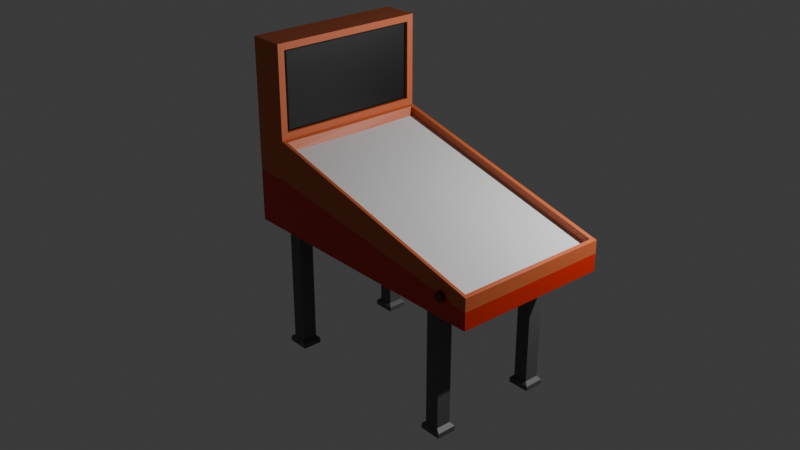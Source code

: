 # Source: pinball-machine.blend  (saved by Blender 5.0.118; exported with 4.5.12 LTS)
import bpy
from mathutils import Matrix  # noqa: F401  (used for matrix-valued properties, if any)

bpy.ops.wm.read_factory_settings(use_empty=True)
scene = bpy.context.scene
scene.name = 'Scene'

# ---- collections
col_pinballmachine = bpy.data.collections.new('PinballMachine'); scene.collection.children.link(col_pinballmachine)
col_environment = bpy.data.collections.new('Environment'); scene.collection.children.link(col_environment)

# ---- materials (node trees are filled in below, after node groups)
mat_material = bpy.data.materials.new('Material')
mat_material.alpha_threshold = 0.0
mat_material.use_backface_culling_lightprobe_volume = False
mat_material.use_transparent_shadow = False
mat_material.roughness = 0.5
mat_material.line_color = (0.0, 0.0, 0.0, 1.0)
mat_pinball_base_color = bpy.data.materials.new('PinBall Base Color')
mat_pinball_screen_color = bpy.data.materials.new('PinBall Screen Color')
mat_pinball_game_color = bpy.data.materials.new('PinBall Game Color')
mat_pinball_button_color = bpy.data.materials.new('PinBall Button Color')
mat_inball_leg_color = bpy.data.materials.new('inBall Leg Color')
mat_pinball_bottom_color = bpy.data.materials.new('PinBall Bottom Color')

# ---- material node trees
mat_material.use_nodes = True; mat_material.node_tree.nodes.clear()
_N = mat_material.node_tree.nodes; _L = mat_material.node_tree.links
n0 = _N.new('ShaderNodeOutputMaterial'); n0.name = 'Material Output'; n0.location = (300, 300)
n1 = _N.new('ShaderNodeBsdfPrincipled'); n1.name = 'Principled BSDF'; n1.location = (10, 300)
n1.inputs[3].default_value = 1.45
_L.new(n1.outputs[0], n0.inputs[0])
n0.is_active_output = True
mat_pinball_base_color.use_nodes = True; mat_pinball_base_color.node_tree.nodes.clear()
_N = mat_pinball_base_color.node_tree.nodes; _L = mat_pinball_base_color.node_tree.links
n0 = _N.new('ShaderNodeBsdfPrincipled'); n0.name = 'Principled BSDF'; n0.location = (-200, 100)
n0.inputs[0].default_value = (0.6038, 0.128, 0.03934, 1.0)
n1 = _N.new('ShaderNodeOutputMaterial'); n1.name = 'Material Output'; n1.location = (200, 100)
_L.new(n0.outputs[0], n1.inputs[0])
n1.is_active_output = True
mat_pinball_screen_color.use_nodes = True; mat_pinball_screen_color.node_tree.nodes.clear()
_N = mat_pinball_screen_color.node_tree.nodes; _L = mat_pinball_screen_color.node_tree.links
n0 = _N.new('ShaderNodeBsdfPrincipled'); n0.name = 'Principled BSDF'; n0.location = (-200, 100)
n0.inputs[0].default_value = (0.0, 0.0, 0.0, 1.0)
n1 = _N.new('ShaderNodeOutputMaterial'); n1.name = 'Material Output'; n1.location = (200, 100)
_L.new(n0.outputs[0], n1.inputs[0])
n1.is_active_output = True
mat_pinball_game_color.use_nodes = True; mat_pinball_game_color.node_tree.nodes.clear()
_N = mat_pinball_game_color.node_tree.nodes; _L = mat_pinball_game_color.node_tree.links
n0 = _N.new('ShaderNodeBsdfPrincipled'); n0.name = 'Principled BSDF'; n0.location = (-200, 100)
n1 = _N.new('ShaderNodeOutputMaterial'); n1.name = 'Material Output'; n1.location = (200, 100)
_L.new(n0.outputs[0], n1.inputs[0])
n1.is_active_output = True
mat_pinball_button_color.use_nodes = True; mat_pinball_button_color.node_tree.nodes.clear()
_N = mat_pinball_button_color.node_tree.nodes; _L = mat_pinball_button_color.node_tree.links
n0 = _N.new('ShaderNodeBsdfPrincipled'); n0.name = 'Principled BSDF'; n0.location = (-200, 100)
n0.inputs[0].default_value = (0.1371, 0.001006, 0.0009286, 1.0)
n1 = _N.new('ShaderNodeOutputMaterial'); n1.name = 'Material Output'; n1.location = (200, 100)
_L.new(n0.outputs[0], n1.inputs[0])
n1.is_active_output = True
mat_inball_leg_color.use_nodes = True; mat_inball_leg_color.node_tree.nodes.clear()
_N = mat_inball_leg_color.node_tree.nodes; _L = mat_inball_leg_color.node_tree.links
n0 = _N.new('ShaderNodeBsdfPrincipled'); n0.name = 'Principled BSDF'; n0.location = (-200, 100)
n0.inputs[0].default_value = (0.09347, 0.09348, 0.09348, 1.0)
n1 = _N.new('ShaderNodeOutputMaterial'); n1.name = 'Material Output'; n1.location = (200, 100)
_L.new(n0.outputs[0], n1.inputs[0])
n1.is_active_output = True
mat_pinball_bottom_color.use_nodes = True; mat_pinball_bottom_color.node_tree.nodes.clear()
_N = mat_pinball_bottom_color.node_tree.nodes; _L = mat_pinball_bottom_color.node_tree.links
n0 = _N.new('ShaderNodeBsdfPrincipled'); n0.name = 'Principled BSDF'; n0.location = (-200, 100)
n0.inputs[0].default_value = (0.6038, 0.0187, 0.003418, 1.0)
n1 = _N.new('ShaderNodeOutputMaterial'); n1.name = 'Material Output'; n1.location = (200, 100)
_L.new(n0.outputs[0], n1.inputs[0])
n1.is_active_output = True

# ---- world
world_world = bpy.data.worlds.new('World'); scene.world = world_world
world_world.use_nodes = True; world_world.node_tree.nodes.clear()
_N = world_world.node_tree.nodes; _L = world_world.node_tree.links
n0 = _N.new('ShaderNodeOutputWorld'); n0.name = 'World Output'; n0.location = (300, 300)
n1 = _N.new('ShaderNodeBackground'); n1.name = 'Background'; n1.location = (10, 300)
n1.inputs[0].default_value = (0.05088, 0.05088, 0.05088, 1.0)
_L.new(n1.outputs[0], n0.inputs[0])
n0.is_active_output = True
world_world.color = (0.05088, 0.05088, 0.05088)
world_world.use_sun_shadow = False
world_world.sun_shadow_jitter_overblur = 0.0

# ---- cameras
cam_camera = bpy.data.cameras.new('Camera')
cam_camera.clip_end = 100.0
cam_camera.ortho_scale = 7.314

# ---- lights
light_light = bpy.data.lights.new('Light', 'POINT')
light_light.exposure = 2.5
light_light.energy = 1000.0
light_light.shadow_soft_size = 0.1

# ---- meshes
me_legdata = bpy.data.meshes.new('LegData')
me_legdata.from_pydata([(-0.6, 1.625, 1.907e-06), (-0.6, 1.625, -4.295), (-0.6, 2.116, 1.907e-06), (-0.6, 2.116, -4.295), (-0.6981, 1.625, 1.907e-06), (-0.6981, 1.625, -4.295), (-0.6981, 2.116, 1.907e-06), (-0.6981, 2.116, -4.295), (-0.5772, 1.538, -4.399), (-0.5772, 2.183, -4.399), (-0.7247, 2.183, -4.399), (-0.7247, 1.538, -4.399), (-0.5772, 1.538, -4.563), (-0.5772, 2.183, -4.563), (-0.7247, 2.183, -4.563), (-0.7247, 1.538, -4.563), (0.6, 1.625, 1.907e-06), (0.6, 1.625, -4.295), (0.6, 2.116, 1.907e-06), (0.6, 2.116, -4.295), (0.6981, 1.625, 1.907e-06), (0.6981, 1.625, -4.295), (0.6981, 2.116, 1.907e-06), (0.6981, 2.116, -4.295), (0.5772, 1.538, -4.399), (0.5772, 2.183, -4.399), (0.7247, 2.183, -4.399), (0.7247, 1.538, -4.399), (0.5772, 1.538, -4.563), (0.5772, 2.183, -4.563), (0.7247, 2.183, -4.563), (0.7247, 1.538, -4.563), (-0.6, -1.625, 1.907e-06), (-0.6, -1.625, -4.295), (-0.6, -2.116, 1.907e-06), (-0.6, -2.116, -4.295), (-0.6981, -1.625, 1.907e-06), (-0.6981, -1.625, -4.295), (-0.6981, -2.116, 1.907e-06), (-0.6981, -2.116, -4.295), (-0.5772, -1.538, -4.399), (-0.5772, -2.183, -4.399), (-0.7247, -2.183, -4.399), (-0.7247, -1.538, -4.399), (-0.5772, -1.538, -4.563), (-0.5772, -2.183, -4.563), (-0.7247, -2.183, -4.563), (-0.7247, -1.538, -4.563), (0.6, -1.625, 1.907e-06), (0.6, -1.625, -4.295), (0.6, -2.116, 1.907e-06), (0.6, -2.116, -4.295), (0.6981, -1.625, 1.907e-06), (0.6981, -1.625, -4.295), (0.6981, -2.116, 1.907e-06), (0.6981, -2.116, -4.295), (0.5772, -1.538, -4.399), (0.5772, -2.183, -4.399), (0.7247, -2.183, -4.399), (0.7247, -1.538, -4.399), (0.5772, -1.538, -4.563), (0.5772, -2.183, -4.563), (0.7247, -2.183, -4.563), (0.7247, -1.538, -4.563), (1.0, -2.605, -0.1437), (-0.8362, -2.605, 2.856), (-0.8362, -2.605, -0.1437), (-0.8362, 0.0, -0.1437), (-0.8362, 0.0, 2.856), (1.0, 0.0, -0.1437), (-0.6, -2.385, 3.077), (-0.6, -2.605, -0.1437), (-0.6, 0.0, -0.1437), (-0.6, 0.0, 3.077), (-0.6, -2.385, 5.636), (-0.8362, -2.605, 5.856), (-0.8362, 0.0, 5.856), (-0.6, 0.0, 5.856), (1.0, 2.605, -0.1437), (-0.8362, 2.605, 2.856), (-0.8362, 2.605, -0.1437), (-0.6, 2.385, 3.077), (-0.6, 2.605, -0.1437), (-0.6, 2.385, 5.636), (-0.8362, 2.605, 5.856), (-0.5764, 0.0, 2.813), (-0.6, 0.0, 5.636), (-0.6, -2.605, 5.856), (-0.6, 2.605, 5.856), (-0.6, 0.0, 3.077), (-0.6, 0.0, 5.636), (-0.6, -2.385, 3.077), (-0.6, -2.385, 5.636), (-0.6, 2.385, 3.077), (-0.6, 2.385, 5.636), (-0.619, 0.0, 3.077), (-0.61, 0.0, 3.141), (-0.61, 0.0, 5.571), (-0.619, 0.0, 5.636), (-0.61, -2.277, 3.141), (-0.619, -2.385, 3.077), (-0.619, -2.385, 5.636), (-0.61, -2.277, 5.571), (-0.619, 2.385, 3.077), (-0.61, 2.277, 3.141), (-0.61, 2.277, 5.571), (-0.619, 2.385, 5.636), (0.9775, 0.0, 0.8997), (0.9754, -2.5, 0.887), (-0.5571, -2.471, 2.552), (0.9571, 2.431, 0.6589), (-0.5754, 2.46, 2.826), (1.0, 0.0, 0.8563), (1.0, -2.605, 0.8563), (-0.6, -2.605, 2.856), (-0.6, 0.0, 2.856), (1.0, 2.605, 0.8563), (-0.6, 2.605, 2.856), (0.9517, 2.166e-06, 0.6809), (0.9571, -2.471, 0.6588), (-0.5754, -2.5, 2.826), (-0.5528, 2.166e-06, 2.53), (0.9754, 2.46, 0.887), (-0.5571, 2.431, 2.552), (0.7822, -2.606, 0.5392), (0.7822, -2.71, 0.5392), (0.7828, -2.606, 0.5701), (0.7828, -2.71, 0.5701), (0.7846, -2.606, 0.5997), (0.7846, -2.71, 0.5997), (0.7875, -2.606, 0.627), (0.7875, -2.71, 0.627), (0.7914, -2.606, 0.6509), (0.7914, -2.71, 0.6509), (0.7962, -2.606, 0.6706), (0.7962, -2.71, 0.6706), (0.8017, -2.606, 0.6852), (0.8017, -2.71, 0.6852), (0.8076, -2.606, 0.6941), (0.8076, -2.71, 0.6941), (0.8138, -2.606, 0.6972), (0.8138, -2.71, 0.6972), (0.8199, -2.606, 0.6941), (0.8199, -2.71, 0.6941), (0.8259, -2.606, 0.6852), (0.8259, -2.71, 0.6852), (0.8313, -2.606, 0.6706), (0.8313, -2.71, 0.6706), (0.8361, -2.606, 0.6509), (0.8361, -2.71, 0.6509), (0.84, -2.606, 0.627), (0.84, -2.71, 0.627), (0.843, -2.606, 0.5997), (0.843, -2.71, 0.5997), (0.8448, -2.606, 0.5701), (0.8448, -2.71, 0.5701), (0.8454, -2.606, 0.5392), (0.8454, -2.71, 0.5392), (0.8448, -2.606, 0.5084), (0.8448, -2.71, 0.5084), (0.843, -2.606, 0.4788), (0.843, -2.71, 0.4788), (0.84, -2.606, 0.4515), (0.84, -2.71, 0.4515), (0.8361, -2.606, 0.4276), (0.8361, -2.71, 0.4276), (0.8313, -2.606, 0.4079), (0.8313, -2.71, 0.4079), (0.8259, -2.606, 0.3933), (0.8259, -2.71, 0.3933), (0.8199, -2.606, 0.3843), (0.8199, -2.71, 0.3843), (0.8138, -2.606, 0.3813), (0.8138, -2.71, 0.3813), (0.8076, -2.606, 0.3843), (0.8076, -2.71, 0.3843), (0.8017, -2.606, 0.3933), (0.8017, -2.71, 0.3933), (0.7962, -2.606, 0.4079), (0.7962, -2.71, 0.4079), (0.7914, -2.606, 0.4276), (0.7914, -2.71, 0.4276), (0.7875, -2.606, 0.4515), (0.7875, -2.71, 0.4515), (0.7846, -2.606, 0.4788), (0.7846, -2.71, 0.4788), (0.7828, -2.606, 0.5084), (0.7828, -2.71, 0.5084), (0.7808, 2.71, 0.5414), (0.7808, 2.605, 0.5414), (0.7814, 2.71, 0.5723), (0.7814, 2.605, 0.5723), (0.7832, 2.71, 0.6019), (0.7832, 2.605, 0.6019), (0.7861, 2.71, 0.6292), (0.7861, 2.605, 0.6292), (0.79, 2.71, 0.6531), (0.79, 2.605, 0.6531), (0.7948, 2.71, 0.6728), (0.7948, 2.605, 0.6728), (0.8003, 2.71, 0.6874), (0.8003, 2.605, 0.6874), (0.8062, 2.71, 0.6964), (0.8062, 2.605, 0.6964), (0.8124, 2.71, 0.6994), (0.8124, 2.605, 0.6994), (0.8185, 2.71, 0.6964), (0.8185, 2.605, 0.6964), (0.8245, 2.71, 0.6874), (0.8245, 2.605, 0.6874), (0.8299, 2.71, 0.6728), (0.8299, 2.605, 0.6728), (0.8347, 2.71, 0.6531), (0.8347, 2.605, 0.6531), (0.8386, 2.71, 0.6292), (0.8386, 2.605, 0.6292), (0.8416, 2.71, 0.6019), (0.8416, 2.605, 0.6019), (0.8434, 2.71, 0.5723), (0.8434, 2.605, 0.5723), (0.844, 2.71, 0.5414), (0.844, 2.605, 0.5414), (0.8434, 2.71, 0.5106), (0.8434, 2.605, 0.5106), (0.8416, 2.71, 0.481), (0.8416, 2.605, 0.481), (0.8386, 2.71, 0.4537), (0.8386, 2.605, 0.4537), (0.8347, 2.71, 0.4298), (0.8347, 2.605, 0.4298), (0.8299, 2.71, 0.4101), (0.8299, 2.605, 0.4101), (0.8245, 2.71, 0.3955), (0.8245, 2.605, 0.3955), (0.8185, 2.71, 0.3865), (0.8185, 2.605, 0.3865), (0.8124, 2.71, 0.3835), (0.8124, 2.605, 0.3835), (0.8062, 2.71, 0.3865), (0.8062, 2.605, 0.3865), (0.8003, 2.71, 0.3955), (0.8003, 2.605, 0.3955), (0.7948, 2.71, 0.4101), (0.7948, 2.605, 0.4101), (0.79, 2.71, 0.4298), (0.79, 2.605, 0.4298), (0.7861, 2.71, 0.4537), (0.7861, 2.605, 0.4537), (0.7832, 2.71, 0.481), (0.7832, 2.605, 0.481), (0.7814, 2.71, 0.5106), (0.7814, 2.605, 0.5106), (-0.8362, -2.605, 1.567), (1.0, -2.605, 0.4265), (1.0, 0.0, 0.4265), (-0.8362, 0.0, 1.567), (-0.6, -2.605, 1.567), (-0.8362, 2.605, 1.567), (1.0, 2.605, 0.4265), (-0.6, 2.605, 1.567)], [], [(0, 1, 3, 2), (2, 3, 7, 6), (6, 7, 5, 4), (4, 5, 1, 0), (2, 6, 4, 0), (5, 7, 10, 11), (8, 11, 15, 12), (3, 1, 8, 9), (1, 5, 11, 8), (7, 3, 9, 10), (14, 13, 12, 15), (10, 9, 13, 14), (11, 10, 14, 15), (9, 8, 12, 13), (16, 18, 19, 17), (18, 22, 23, 19), (22, 20, 21, 23), (20, 16, 17, 21), (18, 16, 20, 22), (21, 27, 26, 23), (24, 28, 31, 27), (19, 25, 24, 17), (17, 24, 27, 21), (23, 26, 25, 19), (30, 31, 28, 29), (26, 30, 29, 25), (27, 31, 30, 26), (25, 29, 28, 24), (32, 34, 35, 33), (34, 38, 39, 35), (38, 36, 37, 39), (36, 32, 33, 37), (34, 32, 36, 38), (37, 43, 42, 39), (40, 44, 47, 43), (35, 41, 40, 33), (33, 40, 43, 37), (39, 42, 41, 35), (46, 47, 44, 45), (42, 46, 45, 41), (43, 47, 46, 42), (41, 45, 44, 40), (48, 49, 51, 50), (50, 51, 55, 54), (54, 55, 53, 52), (52, 53, 49, 48), (50, 54, 52, 48), (53, 55, 58, 59), (56, 59, 63, 60), (51, 49, 56, 57), (49, 53, 59, 56), (55, 51, 57, 58), (62, 61, 60, 63), (58, 57, 61, 62), (59, 58, 62, 63), (57, 56, 60, 61), (68, 65, 75, 76), (256, 114, 65, 252), (72, 69, 64, 71), (254, 112, 113, 253), (252, 65, 68, 255), (67, 72, 71, 66), (253, 113, 114, 256), (77, 76, 75, 87), (74, 70, 91, 92), (65, 114, 87, 75), (68, 76, 84, 79), (259, 257, 79, 117), (72, 82, 78, 69), (254, 258, 116, 112), (257, 255, 68, 79), (67, 80, 82, 72), (258, 259, 117, 116), (77, 88, 84, 76), (83, 86, 90, 94), (79, 84, 88, 117), (73, 70, 114, 115), (74, 86, 77, 87), (70, 74, 87, 114), (81, 73, 115, 117), (86, 83, 88, 77), (83, 81, 117, 88), (93, 94, 106, 103), (92, 91, 100, 101), (70, 73, 89, 91), (81, 83, 94, 93), (73, 81, 93, 89), (86, 74, 92, 90), (91, 89, 95, 100), (89, 93, 103, 95), (90, 92, 101, 98), (99, 96, 97, 102), (94, 90, 98, 106), (96, 99, 100, 95), (98, 101, 102, 97), (101, 100, 99, 102), (95, 103, 104, 96), (97, 105, 106, 98), (105, 104, 103, 106), (104, 105, 97, 96), (121, 109, 119, 118), (121, 118, 110, 123), (107, 108, 113, 112), (108, 120, 114, 113), (120, 85, 115, 114), (122, 107, 112, 116), (111, 122, 116, 117), (85, 111, 117, 115), (118, 119, 108, 107), (119, 109, 120, 108), (109, 121, 85, 120), (110, 118, 107, 122), (123, 110, 122, 111), (121, 123, 111, 85), (124, 125, 127, 126), (126, 127, 129, 128), (128, 129, 131, 130), (130, 131, 133, 132), (132, 133, 135, 134), (134, 135, 137, 136), (136, 137, 139, 138), (138, 139, 141, 140), (140, 141, 143, 142), (142, 143, 145, 144), (144, 145, 147, 146), (146, 147, 149, 148), (148, 149, 151, 150), (150, 151, 153, 152), (152, 153, 155, 154), (154, 155, 157, 156), (156, 157, 159, 158), (158, 159, 161, 160), (160, 161, 163, 162), (162, 163, 165, 164), (164, 165, 167, 166), (166, 167, 169, 168), (168, 169, 171, 170), (170, 171, 173, 172), (172, 173, 175, 174), (174, 175, 177, 176), (176, 177, 179, 178), (178, 179, 181, 180), (180, 181, 183, 182), (182, 183, 185, 184), (127, 125, 187, 185, 183, 181, 179, 177, 175, 173, 171, 169, 167, 165, 163, 161, 159, 157, 155, 153, 151, 149, 147, 145, 143, 141, 139, 137, 135, 133, 131, 129), (184, 185, 187, 186), (186, 187, 125, 124), (124, 126, 128, 130, 132, 134, 136, 138, 140, 142, 144, 146, 148, 150, 152, 154, 156, 158, 160, 162, 164, 166, 168, 170, 172, 174, 176, 178, 180, 182, 184, 186), (188, 189, 191, 190), (190, 191, 193, 192), (192, 193, 195, 194), (194, 195, 197, 196), (196, 197, 199, 198), (198, 199, 201, 200), (200, 201, 203, 202), (202, 203, 205, 204), (204, 205, 207, 206), (206, 207, 209, 208), (208, 209, 211, 210), (210, 211, 213, 212), (212, 213, 215, 214), (214, 215, 217, 216), (216, 217, 219, 218), (218, 219, 221, 220), (220, 221, 223, 222), (222, 223, 225, 224), (224, 225, 227, 226), (226, 227, 229, 228), (228, 229, 231, 230), (230, 231, 233, 232), (232, 233, 235, 234), (234, 235, 237, 236), (236, 237, 239, 238), (238, 239, 241, 240), (240, 241, 243, 242), (242, 243, 245, 244), (244, 245, 247, 246), (246, 247, 249, 248), (191, 189, 251, 249, 247, 245, 243, 241, 239, 237, 235, 233, 231, 229, 227, 225, 223, 221, 219, 217, 215, 213, 211, 209, 207, 205, 203, 201, 199, 197, 195, 193), (248, 249, 251, 250), (250, 251, 189, 188), (188, 190, 192, 194, 196, 198, 200, 202, 204, 206, 208, 210, 212, 214, 216, 218, 220, 222, 224, 226, 228, 230, 232, 234, 236, 238, 240, 242, 244, 246, 248, 250), (78, 82, 259, 258), (80, 67, 255, 257), (69, 78, 258, 254), (82, 80, 257, 259), (64, 253, 256, 71), (66, 252, 255, 67), (69, 254, 253, 64), (71, 256, 252, 66)])
me_legdata.polygons.foreach_set('material_index', [5, 5, 5, 5, 5, 5, 5, 5, 5, 5, 5, 5, 5, 5, 5, 5, 5, 5, 5, 5, 5, 5, 5, 5, 5, 5, 5, 5, 5, 5, 5, 5, 5, 5, 5, 5, 5, 5, 5, 5, 5, 5, 5, 5, 5, 5, 5, 5, 5, 5, 5, 5, 5, 5, 5, 5, 1, 1, 1, 1, 1, 1, 1, 1, 1, 1, 1, 1, 1, 1, 1, 1, 1, 1, 1, 1, 1, 1, 1, 1, 1, 1, 1, 1, 1, 1, 1, 1, 1, 1, 1, 2, 1, 2, 2, 2, 2, 2, 2, 2, 3, 3, 1, 1, 1, 1, 1, 1, 1, 1, 1, 1, 1, 1, 4, 4, 4, 4, 4, 4, 4, 4, 4, 4, 4, 4, 4, 4, 4, 4, 4, 4, 4, 4, 4, 4, 4, 4, 4, 4, 4, 4, 4, 4, 4, 4, 4, 4, 4, 4, 4, 4, 4, 4, 4, 4, 4, 4, 4, 4, 4, 4, 4, 4, 4, 4, 4, 4, 4, 4, 4, 4, 4, 4, 4, 4, 4, 4, 4, 4, 4, 4, 6, 6, 6, 6, 6, 6, 6, 6])
_uv = me_legdata.uv_layers.new(name='UVMap')
_uv.uv.foreach_set('vector', [0.375, 0.0, 0.625, 0.0, 0.625, 0.25, 0.375, 0.25, 0.375, 0.25, 0.625, 0.25, 0.625, 0.5, 0.375, 0.5, 0.375, 0.5, 0.625, 0.5, 0.625, 0.75, 0.375, 0.75, 0.375, 0.75, 0.625, 0.75, 0.625, 1.0, 0.375, 1.0, 0.125, 0.5, 0.375, 0.5, 0.375, 0.75, 0.125, 0.75, 0.625, 0.75, 0.625, 0.5, 0.625, 0.5, 0.625, 0.75, 0.625, 1.0, 0.625, 0.75, 0.625, 0.75, 0.625, 1.0, 0.625, 0.25, 0.625, 0.0, 0.625, 0.0, 0.625, 0.25, 0.625, 1.0, 0.625, 0.75, 0.625, 0.75, 0.625, 1.0, 0.625, 0.5, 0.625, 0.25, 0.625, 0.25, 0.625, 0.5, 0.625, 0.5, 0.875, 0.5, 0.875, 0.75, 0.625, 0.75, 0.625, 0.5, 0.625, 0.25, 0.625, 0.25, 0.625, 0.5, 0.625, 0.75, 0.625, 0.5, 0.625, 0.5, 0.625, 0.75, 0.625, 0.25, 0.625, 0.0, 0.625, 0.0, 0.625, 0.25, 0.375, 0.0, 0.375, 0.25, 0.625, 0.25, 0.625, 0.0, 0.375, 0.25, 0.375, 0.5, 0.625, 0.5, 0.625, 0.25, 0.375, 0.5, 0.375, 0.75, 0.625, 0.75, 0.625, 0.5, 0.375, 0.75, 0.375, 1.0, 0.625, 1.0, 0.625, 0.75, 0.125, 0.5, 0.125, 0.75, 0.375, 0.75, 0.375, 0.5, 0.625, 0.75, 0.625, 0.75, 0.625, 0.5, 0.625, 0.5, 0.625, 1.0, 0.625, 1.0, 0.625, 0.75, 0.625, 0.75, 0.625, 0.25, 0.625, 0.25, 0.625, 0.0, 0.625, 0.0, 0.625, 1.0, 0.625, 1.0, 0.625, 0.75, 0.625, 0.75, 0.625, 0.5, 0.625, 0.5, 0.625, 0.25, 0.625, 0.25, 0.625, 0.5, 0.625, 0.75, 0.875, 0.75, 0.875, 0.5, 0.625, 0.5, 0.625, 0.5, 0.625, 0.25, 0.625, 0.25, 0.625, 0.75, 0.625, 0.75, 0.625, 0.5, 0.625, 0.5, 0.625, 0.25, 0.625, 0.25, 0.625, 0.0, 0.625, 0.0, 0.375, 0.0, 0.375, 0.25, 0.625, 0.25, 0.625, 0.0, 0.375, 0.25, 0.375, 0.5, 0.625, 0.5, 0.625, 0.25, 0.375, 0.5, 0.375, 0.75, 0.625, 0.75, 0.625, 0.5, 0.375, 0.75, 0.375, 1.0, 0.625, 1.0, 0.625, 0.75, 0.125, 0.5, 0.125, 0.75, 0.375, 0.75, 0.375, 0.5, 0.625, 0.75, 0.625, 0.75, 0.625, 0.5, 0.625, 0.5, 0.625, 1.0, 0.625, 1.0, 0.625, 0.75, 0.625, 0.75, 0.625, 0.25, 0.625, 0.25, 0.625, 0.0, 0.625, 0.0, 0.625, 1.0, 0.625, 1.0, 0.625, 0.75, 0.625, 0.75, 0.625, 0.5, 0.625, 0.5, 0.625, 0.25, 0.625, 0.25, 0.625, 0.5, 0.625, 0.75, 0.875, 0.75, 0.875, 0.5, 0.625, 0.5, 0.625, 0.5, 0.625, 0.25, 0.625, 0.25, 0.625, 0.75, 0.625, 0.75, 0.625, 0.5, 0.625, 0.5, 0.625, 0.25, 0.625, 0.25, 0.625, 0.0, 0.625, 0.0, 0.375, 0.0, 0.625, 0.0, 0.625, 0.25, 0.375, 0.25, 0.375, 0.25, 0.625, 0.25, 0.625, 0.5, 0.375, 0.5, 0.375, 0.5, 0.625, 0.5, 0.625, 0.75, 0.375, 0.75, 0.375, 0.75, 0.625, 0.75, 0.625, 1.0, 0.375, 1.0, 0.125, 0.5, 0.375, 0.5, 0.375, 0.75, 0.125, 0.75, 0.625, 0.75, 0.625, 0.5, 0.625, 0.5, 0.625, 0.75, 0.625, 1.0, 0.625, 0.75, 0.625, 0.75, 0.625, 1.0, 0.625, 0.25, 0.625, 0.0, 0.625, 0.0, 0.625, 0.25, 0.625, 1.0, 0.625, 0.75, 0.625, 0.75, 0.625, 1.0, 0.625, 0.5, 0.625, 0.25, 0.625, 0.25, 0.625, 0.5, 0.625, 0.5, 0.875, 0.5, 0.875, 0.75, 0.625, 0.75, 0.625, 0.5, 0.625, 0.25, 0.625, 0.25, 0.625, 0.5, 0.625, 0.75, 0.625, 0.5, 0.625, 0.5, 0.625, 0.75, 0.625, 0.25, 0.625, 0.0, 0.625, 0.0, 0.625, 0.25, 0.625, 0.125, 0.625, 0.0, 0.625, 0.0, 0.625, 0.125, 0.5175, 0.875, 0.625, 0.875, 0.625, 1.0, 0.5175, 1.0, 0.25, 0.625, 0.375, 0.625, 0.375, 0.75, 0.25, 0.75, 0.5175, 0.625, 0.625, 0.625, 0.625, 0.75, 0.5175, 0.75, 0.5175, 0.0, 0.625, 0.0, 0.625, 0.125, 0.5175, 0.125, 0.125, 0.625, 0.25, 0.625, 0.25, 0.75, 0.125, 0.75, 0.5175, 0.75, 0.625, 0.75, 0.625, 0.875, 0.5175, 0.875, 0.75, 0.625, 0.875, 0.625, 0.875, 0.75, 0.75, 0.75, 0.75, 0.7394, 0.75, 0.7394, 0.75, 0.7394, 0.75, 0.7394, 0.625, 1.0, 0.625, 0.875, 0.625, 0.875, 0.625, 1.0, 0.625, 0.125, 0.625, 0.125, 0.625, 0.0, 0.625, 0.0, 0.5175, 0.875, 0.5175, 1.0, 0.625, 1.0, 0.625, 0.875, 0.25, 0.625, 0.25, 0.75, 0.375, 0.75, 0.375, 0.625, 0.5175, 0.625, 0.5175, 0.75, 0.625, 0.75, 0.625, 0.625, 0.5175, 0.0, 0.5175, 0.125, 0.625, 0.125, 0.625, 0.0, 0.125, 0.625, 0.125, 0.75, 0.25, 0.75, 0.25, 0.625, 0.5175, 0.75, 0.5175, 0.875, 0.625, 0.875, 0.625, 0.75, 0.75, 0.625, 0.75, 0.75, 0.875, 0.75, 0.875, 0.625, 0.75, 0.7394, 0.75, 0.625, 0.75, 0.625, 0.75, 0.7394, 0.625, 1.0, 0.625, 1.0, 0.625, 0.875, 0.625, 0.875, 0.75, 0.625, 0.75, 0.7394, 0.75, 0.75, 0.75, 0.625, 0.75, 0.7394, 0.75, 0.625, 0.75, 0.625, 0.75, 0.75, 0.75, 0.7394, 0.75, 0.7394, 0.75, 0.75, 0.75, 0.75, 0.75, 0.7394, 0.75, 0.625, 0.75, 0.625, 0.75, 0.75, 0.75, 0.625, 0.75, 0.7394, 0.75, 0.75, 0.75, 0.625, 0.75, 0.7394, 0.75, 0.7394, 0.75, 0.75, 0.75, 0.75, 0.75, 0.7394, 0.75, 0.7394, 0.75, 0.7394, 0.75, 0.7394, 0.75, 0.7394, 0.75, 0.7394, 0.75, 0.7394, 0.75, 0.7394, 0.75, 0.7394, 0.75, 0.625, 0.75, 0.625, 0.75, 0.7394, 0.75, 0.7394, 0.75, 0.7394, 0.75, 0.7394, 0.75, 0.7394, 0.75, 0.625, 0.75, 0.7394, 0.75, 0.7394, 0.75, 0.625, 0.75, 0.625, 0.75, 0.7394, 0.75, 0.7394, 0.75, 0.625, 0.75, 0.7394, 0.75, 0.625, 0.75, 0.625, 0.75, 0.7394, 0.75, 0.625, 0.75, 0.7394, 0.75, 0.7394, 0.75, 0.625, 0.75, 0.625, 0.75, 0.7394, 0.75, 0.7394, 0.75, 0.625, 0.75, 0.7387, 0.75, 0.625, 0.75, 0.625, 0.75, 0.7387, 0.75, 0.7394, 0.75, 0.625, 0.75, 0.625, 0.75, 0.7394, 0.75, 0.625, 0.75, 0.7387, 0.75, 0.7394, 0.75, 0.625, 0.75, 0.625, 0.75, 0.7394, 0.75, 0.7387, 0.75, 0.625, 0.75, 0.7394, 0.75, 0.7394, 0.75, 0.7387, 0.75, 0.7387, 0.75, 0.625, 0.75, 0.7394, 0.75, 0.7387, 0.75, 0.625, 0.75, 0.625, 0.75, 0.7387, 0.75, 0.7394, 0.75, 0.625, 0.75, 0.7387, 0.75, 0.7387, 0.75, 0.7394, 0.75, 0.7394, 0.75, 0.7387, 0.75, 0.7387, 0.75, 0.625, 0.75, 0.625, 0.0, 0.0, 0.0, 0.0, 0.0, 0.0, 0.0, 0.0, 0.0, 0.0, 0.0, 0.0, 0.0, 0.0, 0.0, 0.0, 0.0, 0.0, 0.0, 0.0, 0.0, 0.0, 0.0, 0.0, 0.0, 0.0, 0.0, 0.0, 0.0, 0.0, 0.0, 0.0, 0.0, 0.0, 0.0, 0.0, 0.0, 0.0, 0.0, 0.0, 0.0, 0.0, 0.0, 0.0, 0.0, 0.0, 0.0, 0.0, 0.0, 0.0, 0.0, 0.0, 0.0, 0.0, 0.0, 0.0, 0.0, 0.0, 0.0, 0.0, 0.0, 0.0, 0.0, 0.0, 0.0, 0.0, 0.0, 0.0, 0.0, 0.0, 0.0, 0.0, 0.0, 0.0, 0.0, 0.0, 0.0, 0.0, 0.0, 0.0, 0.0, 0.0, 0.0, 0.0, 0.0, 0.0, 0.0, 0.0, 0.0, 0.0, 0.0, 0.0, 0.0, 0.0, 0.0, 0.0, 0.0, 0.0, 0.0, 0.0, 0.0, 0.0, 0.0, 0.0, 0.0, 0.0, 0.0, 0.0, 0.0, 0.0, 0.0, 0.0, 1.0, 0.5, 1.0, 1.0, 0.9688, 1.0, 0.9688, 0.5, 0.9688, 0.5, 0.9688, 1.0, 0.9375, 1.0, 0.9375, 0.5, 0.9375, 0.5, 0.9375, 1.0, 0.9062, 1.0, 0.9062, 0.5, 0.9062, 0.5, 0.9062, 1.0, 0.875, 1.0, 0.875, 0.5, 0.875, 0.5, 0.875, 1.0, 0.8438, 1.0, 0.8438, 0.5, 0.8438, 0.5, 0.8438, 1.0, 0.8125, 1.0, 0.8125, 0.5, 0.8125, 0.5, 0.8125, 1.0, 0.7812, 1.0, 0.7812, 0.5, 0.7812, 0.5, 0.7812, 1.0, 0.75, 1.0, 0.75, 0.5, 0.75, 0.5, 0.75, 1.0, 0.7188, 1.0, 0.7188, 0.5, 0.7188, 0.5, 0.7188, 1.0, 0.6875, 1.0, 0.6875, 0.5, 0.6875, 0.5, 0.6875, 1.0, 0.6562, 1.0, 0.6562, 0.5, 0.6562, 0.5, 0.6562, 1.0, 0.625, 1.0, 0.625, 0.5, 0.625, 0.5, 0.625, 1.0, 0.5938, 1.0, 0.5938, 0.5, 0.5938, 0.5, 0.5938, 1.0, 0.5625, 1.0, 0.5625, 0.5, 0.5625, 0.5, 0.5625, 1.0, 0.5312, 1.0, 0.5312, 0.5, 0.5312, 0.5, 0.5312, 1.0, 0.5, 1.0, 0.5, 0.5, 0.5, 0.5, 0.5, 1.0, 0.4688, 1.0, 0.4688, 0.5, 0.4688, 0.5, 0.4688, 1.0, 0.4375, 1.0, 0.4375, 0.5, 0.4375, 0.5, 0.4375, 1.0, 0.4062, 1.0, 0.4062, 0.5, 0.4062, 0.5, 0.4062, 1.0, 0.375, 1.0, 0.375, 0.5, 0.375, 0.5, 0.375, 1.0, 0.3438, 1.0, 0.3438, 0.5, 0.3438, 0.5, 0.3438, 1.0, 0.3125, 1.0, 0.3125, 0.5, 0.3125, 0.5, 0.3125, 1.0, 0.2812, 1.0, 0.2812, 0.5, 0.2812, 0.5, 0.2812, 1.0, 0.25, 1.0, 0.25, 0.5, 0.25, 0.5, 0.25, 1.0, 0.2188, 1.0, 0.2188, 0.5, 0.2188, 0.5, 0.2188, 1.0, 0.1875, 1.0, 0.1875, 0.5, 0.1875, 0.5, 0.1875, 1.0, 0.1562, 1.0, 0.1562, 0.5, 0.1562, 0.5, 0.1562, 1.0, 0.125, 1.0, 0.125, 0.5, 0.125, 0.5, 0.125, 1.0, 0.09375, 1.0, 0.09375, 0.5, 0.09375, 0.5, 0.09375, 1.0, 0.0625, 1.0, 0.0625, 0.5, 0.2968, 0.4854, 0.25, 0.49, 0.2032, 0.4854, 0.1582, 0.4717, 0.1167, 0.4496, 0.08029, 0.4197, 0.05045, 0.3833, 0.02827, 0.3418, 0.01461, 0.2968, 0.01, 0.25, 0.01461, 0.2032, 0.02827, 0.1582, 0.05045, 0.1167, 0.08029, 0.08029, 0.1167, 0.05045, 0.1582, 0.02827, 0.2032, 0.01461, 0.25, 0.01, 0.2968, 0.01461, 0.3418, 0.02827, 0.3833, 0.05045, 0.4197, 0.08029, 0.4496, 0.1167, 0.4717, 0.1582, 0.4854, 0.2032, 0.49, 0.25, 0.4854, 0.2968, 0.4717, 0.3418, 0.4496, 0.3833, 0.4197, 0.4197, 0.3833, 0.4496, 0.3418, 0.4717, 0.0625, 0.5, 0.0625, 1.0, 0.03125, 1.0, 0.03125, 0.5, 0.03125, 0.5, 0.03125, 1.0, 0.0, 1.0, 0.0, 0.5, 0.75, 0.49, 0.7968, 0.4854, 0.8418, 0.4717, 0.8833, 0.4496, 0.9197, 0.4197, 0.9496, 0.3833, 0.9717, 0.3418, 0.9854, 0.2968, 0.99, 0.25, 0.9854, 0.2032, 0.9717, 0.1582, 0.9496, 0.1167, 0.9197, 0.08029, 0.8833, 0.05045, 0.8418, 0.02827, 0.7968, 0.01461, 0.75, 0.01, 0.7032, 0.01461, 0.6582, 0.02827, 0.6167, 0.05045, 0.5803, 0.08029, 0.5504, 0.1167, 0.5283, 0.1582, 0.5146, 0.2032, 0.51, 0.25, 0.5146, 0.2968, 0.5283, 0.3418, 0.5504, 0.3833, 0.5803, 0.4197, 0.6167, 0.4496, 0.6582, 0.4717, 0.7032, 0.4854, 1.0, 0.5, 1.0, 1.0, 0.9688, 1.0, 0.9688, 0.5, 0.9688, 0.5, 0.9688, 1.0, 0.9375, 1.0, 0.9375, 0.5, 0.9375, 0.5, 0.9375, 1.0, 0.9062, 1.0, 0.9062, 0.5, 0.9062, 0.5, 0.9062, 1.0, 0.875, 1.0, 0.875, 0.5, 0.875, 0.5, 0.875, 1.0, 0.8438, 1.0, 0.8438, 0.5, 0.8438, 0.5, 0.8438, 1.0, 0.8125, 1.0, 0.8125, 0.5, 0.8125, 0.5, 0.8125, 1.0, 0.7812, 1.0, 0.7812, 0.5, 0.7812, 0.5, 0.7812, 1.0, 0.75, 1.0, 0.75, 0.5, 0.75, 0.5, 0.75, 1.0, 0.7188, 1.0, 0.7188, 0.5, 0.7188, 0.5, 0.7188, 1.0, 0.6875, 1.0, 0.6875, 0.5, 0.6875, 0.5, 0.6875, 1.0, 0.6562, 1.0, 0.6562, 0.5, 0.6562, 0.5, 0.6562, 1.0, 0.625, 1.0, 0.625, 0.5, 0.625, 0.5, 0.625, 1.0, 0.5938, 1.0, 0.5938, 0.5, 0.5938, 0.5, 0.5938, 1.0, 0.5625, 1.0, 0.5625, 0.5, 0.5625, 0.5, 0.5625, 1.0, 0.5312, 1.0, 0.5312, 0.5, 0.5312, 0.5, 0.5312, 1.0, 0.5, 1.0, 0.5, 0.5, 0.5, 0.5, 0.5, 1.0, 0.4688, 1.0, 0.4688, 0.5, 0.4688, 0.5, 0.4688, 1.0, 0.4375, 1.0, 0.4375, 0.5, 0.4375, 0.5, 0.4375, 1.0, 0.4062, 1.0, 0.4062, 0.5, 0.4062, 0.5, 0.4062, 1.0, 0.375, 1.0, 0.375, 0.5, 0.375, 0.5, 0.375, 1.0, 0.3438, 1.0, 0.3438, 0.5, 0.3438, 0.5, 0.3438, 1.0, 0.3125, 1.0, 0.3125, 0.5, 0.3125, 0.5, 0.3125, 1.0, 0.2812, 1.0, 0.2812, 0.5, 0.2812, 0.5, 0.2812, 1.0, 0.25, 1.0, 0.25, 0.5, 0.25, 0.5, 0.25, 1.0, 0.2188, 1.0, 0.2188, 0.5, 0.2188, 0.5, 0.2188, 1.0, 0.1875, 1.0, 0.1875, 0.5, 0.1875, 0.5, 0.1875, 1.0, 0.1562, 1.0, 0.1562, 0.5, 0.1562, 0.5, 0.1562, 1.0, 0.125, 1.0, 0.125, 0.5, 0.125, 0.5, 0.125, 1.0, 0.09375, 1.0, 0.09375, 0.5, 0.09375, 0.5, 0.09375, 1.0, 0.0625, 1.0, 0.0625, 0.5, 0.2968, 0.4854, 0.25, 0.49, 0.2032, 0.4854, 0.1582, 0.4717, 0.1167, 0.4496, 0.08029, 0.4197, 0.05045, 0.3833, 0.02827, 0.3418, 0.01461, 0.2968, 0.01, 0.25, 0.01461, 0.2032, 0.02827, 0.1582, 0.05045, 0.1167, 0.08029, 0.08029, 0.1167, 0.05045, 0.1582, 0.02827, 0.2032, 0.01461, 0.25, 0.01, 0.2968, 0.01461, 0.3418, 0.02827, 0.3833, 0.05045, 0.4197, 0.08029, 0.4496, 0.1167, 0.4717, 0.1582, 0.4854, 0.2032, 0.49, 0.25, 0.4854, 0.2968, 0.4717, 0.3418, 0.4496, 0.3833, 0.4197, 0.4197, 0.3833, 0.4496, 0.3418, 0.4717, 0.0625, 0.5, 0.0625, 1.0, 0.03125, 1.0, 0.03125, 0.5, 0.03125, 0.5, 0.03125, 1.0, 0.0, 1.0, 0.0, 0.5, 0.75, 0.49, 0.7968, 0.4854, 0.8418, 0.4717, 0.8833, 0.4496, 0.9197, 0.4197, 0.9496, 0.3833, 0.9717, 0.3418, 0.9854, 0.2968, 0.99, 0.25, 0.9854, 0.2032, 0.9717, 0.1582, 0.9496, 0.1167, 0.9197, 0.08029, 0.8833, 0.05045, 0.8418, 0.02827, 0.7968, 0.01461, 0.75, 0.01, 0.7032, 0.01461, 0.6582, 0.02827, 0.6167, 0.05045, 0.5803, 0.08029, 0.5504, 0.1167, 0.5283, 0.1582, 0.5146, 0.2032, 0.51, 0.25, 0.5146, 0.2968, 0.5283, 0.3418, 0.5504, 0.3833, 0.5803, 0.4197, 0.6167, 0.4496, 0.6582, 0.4717, 0.7032, 0.4854, 0.375, 0.75, 0.375, 0.875, 0.5175, 0.875, 0.5175, 0.75, 0.375, 0.0, 0.375, 0.125, 0.5175, 0.125, 0.5175, 0.0, 0.375, 0.625, 0.375, 0.75, 0.5175, 0.75, 0.5175, 0.625, 0.375, 0.875, 0.375, 1.0, 0.5175, 1.0, 0.5175, 0.875, 0.375, 0.75, 0.5175, 0.75, 0.5175, 0.875, 0.375, 0.875, 0.375, 0.0, 0.5175, 0.0, 0.5175, 0.125, 0.375, 0.125, 0.375, 0.625, 0.5175, 0.625, 0.5175, 0.75, 0.375, 0.75, 0.375, 0.875, 0.5175, 0.875, 0.5175, 1.0, 0.375, 1.0])
me_legdata.materials.append(mat_material)
me_legdata.materials.append(mat_pinball_base_color)
me_legdata.materials.append(mat_pinball_screen_color)
me_legdata.materials.append(mat_pinball_game_color)
me_legdata.materials.append(mat_pinball_button_color)
me_legdata.materials.append(mat_inball_leg_color)
me_legdata.materials.append(mat_pinball_bottom_color)
me_legdata.update()

# ---- objects
ob_legs = bpy.data.objects.new('Legs', me_legdata)
ob_light = bpy.data.objects.new('Light', light_light)
ob_camera = bpy.data.objects.new('Camera', cam_camera)

# ---- transforms, parenting, visibility, modifiers, constraints
ob_legs.location = (0.0, 0.0, 4.5)
ob_legs.scale = (5.0, 1.0, 1.0)
ob_legs.lock_rotations_4d = False
ob_legs.empty_display_type = 'ARROWS'
ob_legs.lineart.crease_threshold = 0.0
ob_light.location = (8.969, 6.812, 12.38)
ob_light.rotation_euler = (0.6503, 0.05522, 1.866)
ob_light.lock_rotations_4d = False
ob_light.empty_display_type = 'ARROWS'
ob_light.color = (0.0, 0.0, 0.0, 0.0)
ob_light.lineart.crease_threshold = 0.0
ob_camera.location = (22.87, -20.34, 19.54)
ob_camera.rotation_euler = (1.123, -5.39e-07, 0.8568)
ob_camera.lock_rotations_4d = False
ob_camera.empty_display_type = 'ARROWS'
ob_camera.color = (0.0, 0.0, 0.0, 0.0)
ob_camera.display_type = 'WIRE'
ob_camera.lineart.crease_threshold = 0.0

# ---- collection membership
col_pinballmachine.objects.link(ob_legs)
col_environment.objects.link(ob_light)
col_environment.objects.link(ob_camera)

# ---- scene / render settings (as saved in the file)
scene.camera = ob_camera
scene.frame_start = 1; scene.frame_end = 250; scene.frame_set(1)
scene.render.engine = 'BLENDER_EEVEE_NEXT'
scene.render.bake_bias = 0.0
scene.render.bake_samples = 0
scene.cycles.sampling_pattern = 'TABULATED_SOBOL'
scene.eevee.ray_tracing_options.trace_max_roughness = 0.0
bpy.context.view_layer.update()

